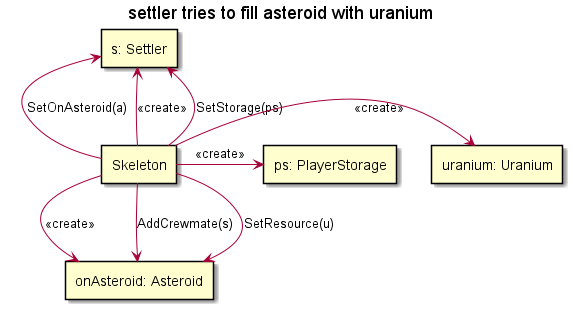

The diagram above was rendered by PlantUML. Its source (embedded in the PNG):
@startuml

skinparam SequenceLifeLineBackgroundColor LightYellow

title "settler tries to fill asteroid with uranium"

rectangle "s: Settler" as settler
rectangle "onAsteroid: Asteroid" as onAsteroid
rectangle "uranium: Uranium" as uranium
rectangle "Skeleton" as skeleton
rectangle "ps: PlayerStorage" as storage

skeleton->settler : <<create>>
skeleton->onAsteroid: <<create>>
skeleton->uranium: <<create>>
skeleton->storage: <<create>>

skeleton-down->onAsteroid: SetResource(u)
skeleton-up->settler: SetOnAsteroid(a)
skeleton->onAsteroid: AddCrewmate(s)
skeleton->settler: SetStorage(ps)


@enduml